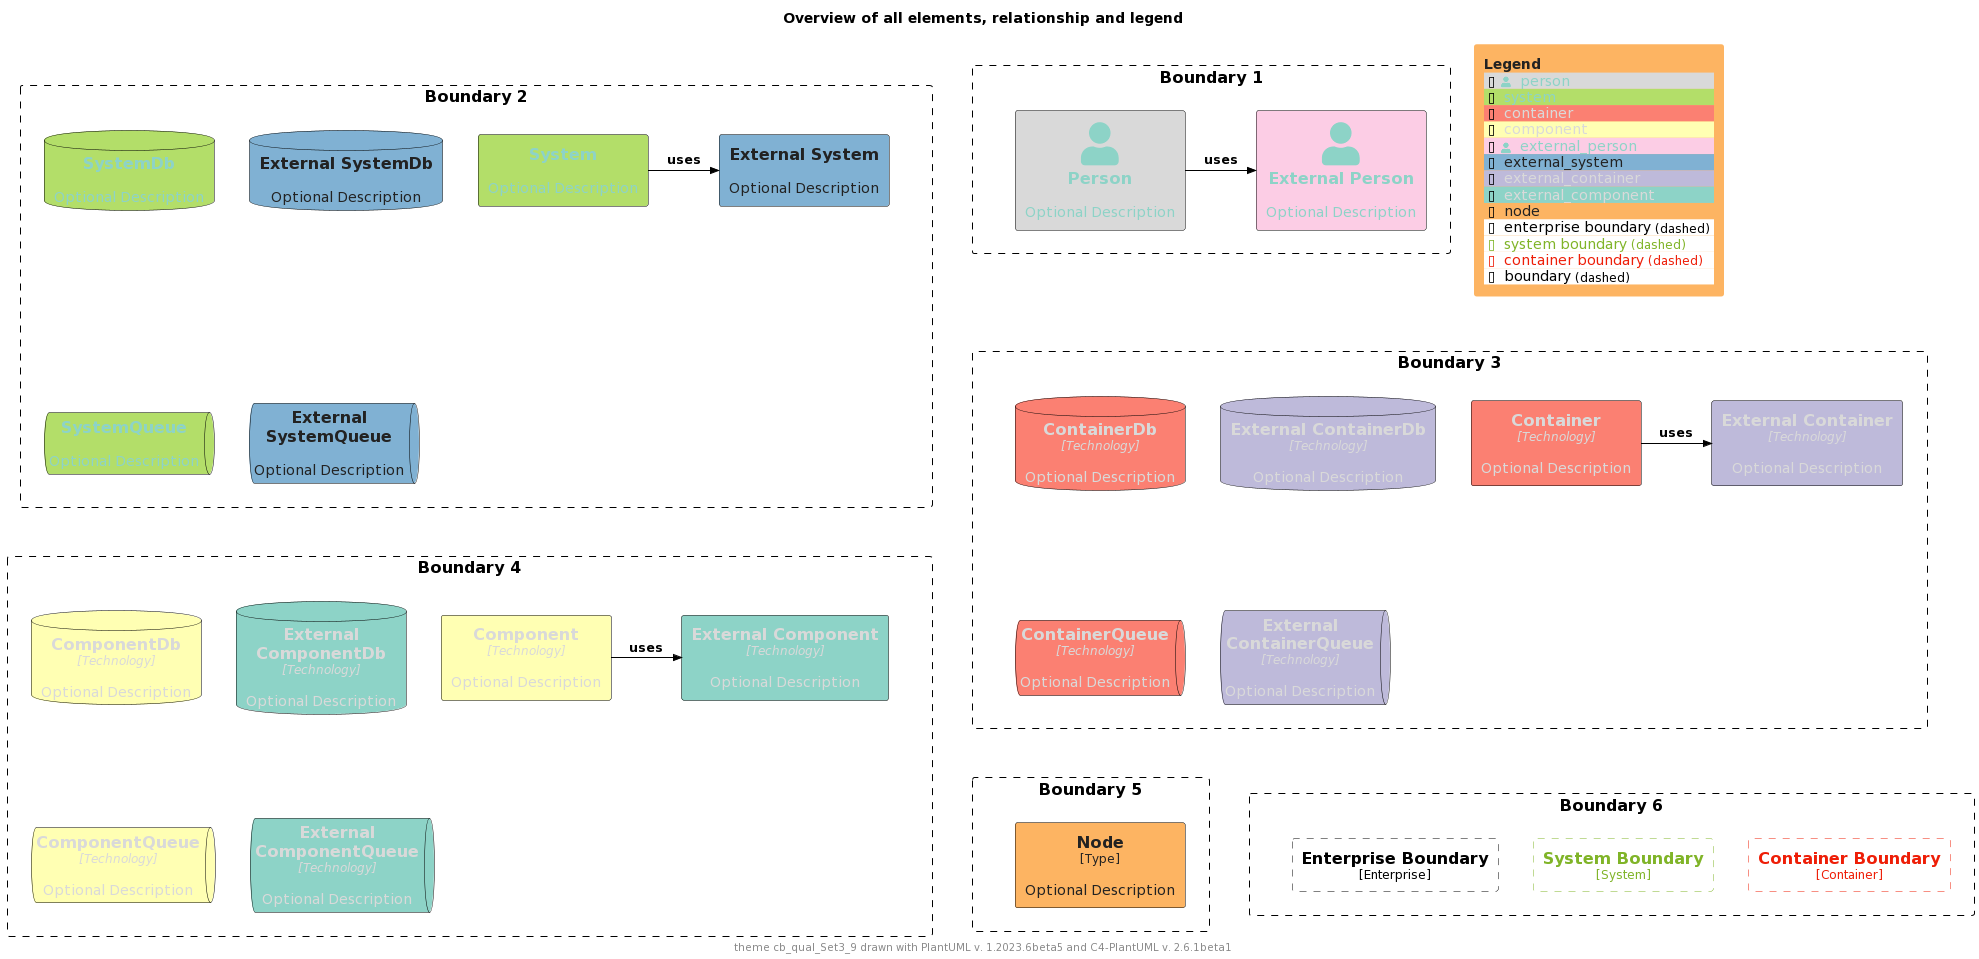

The diagram above was rendered by PlantUML. Its source (embedded in the PNG):
@startuml
'Theme: "puml-theme-cb_qual_Set3_9.puml"
'Theme colors
' Metadata
' Created: 2023-05-02 23:42:45.567817+00:00
!$COLOR_TEXT_FALLBACK_COLOR ?= "#000000"
!$COLOR_BORDER_COLOR="#000000"

' HEADER
!$DEFAULT_NORMAL_FONT_SIZE ?= 12
!$DEFAULT_SMALL_FONT_SIZE ?= 8

' stereotype and technology font size
!$STEREOTYPE_FONT_SIZE ?= $DEFAULT_NORMAL_FONT_SIZE
!$TECHN_FONT_SIZE ?= $DEFAULT_NORMAL_FONT_SIZE
!$ARROW_FONT_SIZE ?= $DEFAULT_NORMAL_FONT_SIZE

' (default) boundary related colors and style
!$BOUNDARY_COLOR ?= $COLOR_BORDER_COLOR
!$BOUNDARY_BG_COLOR ?= "solid"
!$BOUNDARY_BORDER_STYLE ?= "dashed"

' THEME COLORS
!$THEME = "cb_qual_Set3_9"

!function $textcolor($bgColor)
!if $bgColor == $COLOR_INDEX_0 || $bgColor == $COLOR_INDEX_1 || $bgColor == $COLOR_INDEX_2 || $bgColor == $COLOR_INDEX_3
!return $COLOR_INDEX_8
!elseif $bgColor == $COLOR_INDEX_6 || $bgColor == $COLOR_INDEX_7 || $bgColor == $COLOR_INDEX_8
!return $COLOR_INDEX_0
!elseif %is_light($bgColor)
!return "#222222"
!elseif %is_dark($bgColor)
!return "#dddddd"
!else
!return $COLOR_TEXT_FALLBACK_COLOR
!endif
!endfunction

!$COLOR_INDEX_0="#8DD3C7"
!$COLOR_INDEX_1="#FFFFB3"
!$COLOR_INDEX_2="#BEBADA"
!$COLOR_INDEX_3="#FB8072"
!$COLOR_INDEX_4="#80B1D3"
!$COLOR_INDEX_5="#FDB462"
!$COLOR_INDEX_6="#B3DE69"
!$COLOR_INDEX_7="#FCCDE5"
!$COLOR_INDEX_8="#D9D9D9"

!$COLOR_TEXT_LIGHT=$COLOR_INDEX_0
!$COLOR_TEXT_DARK=$COLOR_INDEX_8
!$COLOR_TEXT_NEUTRAL=$textcolor($COLOR_INDEX_4)
!$COLOR_REL_COLOR=$textcolor($COLOR_INDEX_8)

' person related colors
!$PERSON_BG_COLOR ?= $COLOR_INDEX_8
!$PERSON_FONT_COLOR ?= $textcolor($PERSON_BG_COLOR)
!$PERSON_BORDER_COLOR ?= $COLOR_BORDER_COLOR

' external person related colors
!$EXTERNAL_PERSON_BG_COLOR ?= $COLOR_INDEX_7
!$EXTERNAL_PERSON_FONT_COLOR ?= $textcolor($EXTERNAL_PERSON_BG_COLOR)
!$EXTERNAL_PERSON_BORDER_COLOR ?= $COLOR_BORDER_COLOR

' system related colors
!$SYSTEM_BG_COLOR ?= $COLOR_INDEX_6
!$SYSTEM_FONT_COLOR ?= $textcolor($SYSTEM_BG_COLOR)
!$SYSTEM_BORDER_COLOR ?= $COLOR_BORDER_COLOR

' external system related colors
!$EXTERNAL_SYSTEM_BG_COLOR ?= $COLOR_INDEX_4
!$EXTERNAL_SYSTEM_FONT_COLOR ?= $textcolor($EXTERNAL_SYSTEM_BG_COLOR)
!$EXTERNAL_SYSTEM_BORDER_COLOR ?= $COLOR_BORDER_COLOR

' container related colors
!$CONTAINER_BG_COLOR ?= $COLOR_INDEX_3
!$CONTAINER_FONT_COLOR ?= $textcolor($CONTAINER_BG_COLOR)
!$CONTAINER_BORDER_COLOR ?= $COLOR_BORDER_COLOR

' external container related colors
!$EXTERNAL_CONTAINER_BG_COLOR ?= $COLOR_INDEX_2
!$EXTERNAL_CONTAINER_FONT_COLOR ?= $textcolor($EXTERNAL_CONTAINER_BG_COLOR)
!$EXTERNAL_CONTAINER_BORDER_COLOR ?= $COLOR_BORDER_COLOR

' component related colors
!$COMPONENT_BG_COLOR ?= $COLOR_INDEX_1
!$COMPONENT_FONT_COLOR ?= $textcolor($COMPONENT_BG_COLOR)
!$COMPONENT_BORDER_COLOR ?= $COLOR_BORDER_COLOR

' external component related colors
!$EXTERNAL_COMPONENT_BG_COLOR ?= $COLOR_INDEX_0
!$EXTERNAL_COMPONENT_FONT_COLOR ?= $textcolor($EXTERNAL_COMPONENT_BG_COLOR)
!$EXTERNAL_COMPONENT_BORDER_COLOR ?= $COLOR_BORDER_COLOR

' node related colors
!$NODE_BG_COLOR ?= $COLOR_INDEX_5
!$NODE_FONT_COLOR ?= $textcolor($NODE_BG_COLOR)
!$NODE_BORDER_COLOR ?= $COLOR_BORDER_COLOR

' legend colors and sizes
!$LEGEND_TITLE_COLOR ?= $textcolor($COLOR_INDEX_5)
!$LEGEND_FONT_COLOR ?= $textcolor($COLOR_INDEX_5)
!$LEGEND_BG_COLOR ?= $COLOR_INDEX_5
!$LEGEND_BORDER_COLOR ?= $COLOR_INDEX_5
!$LEGEND_DARK_COLOR ?= $COLOR_TEXT_DARK
!$LEGEND_LIGHT_COLOR ?= $COLOR_TEXT_LIGHT

' sketch related colors, font and texts
!$SKETCH_FONT_COLOR ?= $COLOR_INDEX_8
!$SKETCH_WARNING_COLOR ?= $COLOR_INDEX_0

' FOOTER
' default text color of all elements
!$ELEMENT_FONT_COLOR ?= $COLOR_TEXT_FALLBACK_COLOR

' arrow related colors and text size
!$ARROW_COLOR ?= $COLOR_TEXT_FALLBACK_COLOR
!$ARROW_FONT_COLOR ?= $COLOR_TEXT_FALLBACK_COLOR

' system boundary related colors and style
!$SYSTEM_BOUNDARY_COLOR ?= %darken($SYSTEM_BG_COLOR, 33)
!$SYSTEM_BOUNDARY_BG_COLOR ?= $BOUNDARY_BG_COLOR
!$SYSTEM_BOUNDARY_BORDER_STYLE ?= $BOUNDARY_BORDER_STYLE

' enterprise boundary related colors and style
!$ENTERPRISE_BOUNDARY_COLOR ?= $BOUNDARY_COLOR
!$ENTERPRISE_BOUNDARY_BG_COLOR ?= $BOUNDARY_BG_COLOR
!$ENTERPRISE_BOUNDARY_BORDER_STYLE ?= $BOUNDARY_BORDER_STYLE

' container boundary related colors and style
!$CONTAINER_BOUNDARY_COLOR ?= %darken($CONTAINER_BG_COLOR, 33)
!$CONTAINER_BOUNDARY_BG_COLOR ?= $BOUNDARY_BG_COLOR
!$CONTAINER_BOUNDARY_BORDER_STYLE ?= $BOUNDARY_BORDER_STYLE

' Sketch related settings
!$LEGEND_DETAILS_SMALL_SIZE ?= $DEFAULT_SMALL_FONT_SIZE
!$LEGEND_DETAILS_NORMAL_SIZE ?= $DEFAULT_NORMAL_FONT_SIZE

' legend related texts
!$LEGEND_SHADOW_TEXT ?= "shadow"
!$LEGEND_NO_SHADOW_TEXT ?= "no shadow"
!$LEGEND_NO_FONT_BG_TEXT ?= "last text and back color"
!$LEGEND_NO_FONT_TEXT ?= "last text color"
!$LEGEND_NO_BG_TEXT ?= "last back color"
!$LEGEND_NO_LINE_TEXT ?= "last line color"
!$LEGEND_ROUNDED_BOX ?= "rounded box"
!$LEGEND_EIGHT_SIDED ?= "eight sided"
!$LEGEND_DOTTED_LINE ?= "dotted"
!$LEGEND_DASHED_LINE ?= "dashed"
!$LEGEND_BOLD_LINE ?= "bold"
!$LEGEND_BOUNDARY ?= "boundary"
!$LEGEND_DASHED_BOUNDARY ?= "dashed"
' transparent is ignored, produces smaller legends
' !$LEGEND_DASHED_TRANSPARENT_BOUNDARY ?= "dashed, transparent"
!$LEGEND_DASHED_TRANSPARENT_BOUNDARY ?= "dashed"

' Sketch
!$SKETCH_BG_COLOR ?= "transparent"
!$SKETCH_FONT_NAME ?= "Gochi Hand"
!$SKETCH_FOOTER_WARNING ?= "Warning:"
!$SKETCH_FOOTER_TEXT ?= "Created for discussion, needs to be validated"

' size of rectangle shape corner markers
!$ROUNDED_BOX_SIZE ?= 25
!$EIGHT_SIDED_SIZE ?= 18


' Elements


' displays all elements, relationship and legend (can be included in the theme test)
!if %variable_exists("RELATIVE_INCLUDE")
  !include %get_variable_value("RELATIVE_INCLUDE")/C4_Component.puml
  !include %get_variable_value("RELATIVE_INCLUDE")/C4_Deployment.puml
!else
  !include https://raw.githubusercontent.com/plantuml-stdlib/C4-PlantUML/master/C4_Component.puml
  !include https://raw.githubusercontent.com/plantuml-stdlib/C4-PlantUML/master/C4_Deployment.puml
!endif

SetDefaultLegendEntries("person\nsystem\ncontainer\ncomponent\nexternal_person\nexternal_system\nexternal_container\nexternal_component\nnode\nenterprise_boundary\nsystem_boundary\ncontainer_boundary\nboundary")

title Overview of all elements, relationship and legend

footer theme $THEME drawn with PlantUML v. %version() and C4-PlantUML v. C4Version()

Boundary(b2, "Boundary 2") {
  System(system, "System", "Optional Description")
  System_Ext(externalSystem, "External System", "Optional Description")
  Rel_R(system, externalSystem, "uses")

  SystemDb(systemDb, "SystemDb", "Optional Description")
  SystemDb_Ext(externalSystemDb, "External SystemDb", "Optional Description")
  SystemQueue(systemQueue, "SystemQueue", "Optional Description")
  SystemQueue_Ext(externalSystemQueue, "External SystemQueue", "Optional Description")    
}

Boundary(b1, "Boundary 1") {
  Person(person, "Person", "Optional Description")
  Person_Ext(externalPerson, "External Person", "Optional Description")
  Rel_R(person, externalPerson, "uses")
}

Boundary(b3, "Boundary 3") {
  Container(container, "Container", "Technology", "Optional Description")
  Container_Ext(externalContainer, "External Container", "Technology", "Optional Description")
  Rel_R(container, externalContainer, "uses")

  ContainerDb(containerDb, "ContainerDb", "Technology", "Optional Description")
  ContainerDb_Ext(externalContainerDb, "External ContainerDb", "Technology", "Optional Description")
  ContainerQueue(containerQueue, "ContainerQueue", "Technology", "Optional Description")
  ContainerQueue_Ext(externalContainerQueue, "External ContainerQueue", "Technology", "Optional Description")
}

Boundary(b4, "Boundary 4") {
  Component(component, "Component", "Technology", "Optional Description")
  Component_Ext(externalComponent, "External Component", "Technology", "Optional Description")
  Rel_R(component, externalComponent, "uses")

  ComponentDb(componentDb, "ComponentDb", "Technology", "Optional Description")
  ComponentDb_Ext(externalComponentDb, "External ComponentDb", "Technology", "Optional Description")
  ComponentQueue(componentQueue, "ComponentQueue", "Technology", "Optional Description")
  ComponentQueue_Ext(externalComponentQueue, "External ComponentQueue", "Technology", "Optional Description")
}

Boundary(b5, "Boundary 5") {
  Node(node, "Node", "Type", "Optional Description")
}

Boundary(b6, "Boundary 6") {
  Enterprise_Boundary(eb, "Enterprise Boundary") {
  }

  System_Boundary(sb, "System Boundary") {
  }

  Container_Boundary(cb, "Container Boundary") {
  }

  Lay_R(eb,sb)
  Lay_R(sb,cb)
}

Lay_D(b2,b3)
Lay_R(b2,b1)
Lay_D(b3,b4)
Lay_D(b4,b5)
Lay_R(b5,b6)

SHOW_FLOATING_LEGEND()
@enduml